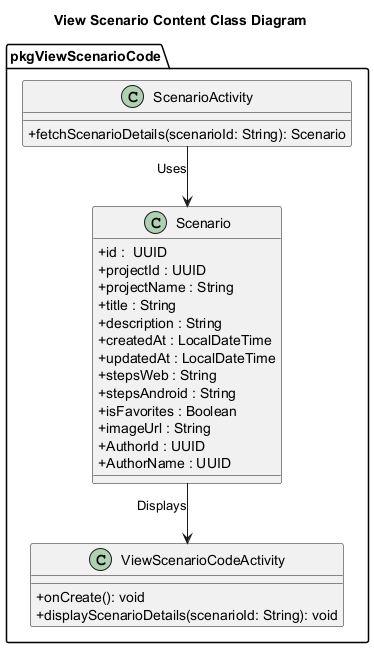

The diagram above was rendered by PlantUML. Its source (embedded in the PNG):
@startuml ViewScenarioContentClassDiagram

title View Scenario Content Class Diagram
skinparam classAttributeIconSize 0
skinparam classAttributeIconSize 0
skinparam linetype ortho
package "pkgViewScenarioCode" {

    !includesub ../../MobileModelClassDiagram.plantuml!Scenario

    ' UI Layer
    class ViewScenarioCodeActivity {
        + onCreate(): void
        + displayScenarioDetails(scenarioId: String): void
    }

    ' API Layer
    class ScenarioActivity {
        + fetchScenarioDetails(scenarioId: String): Scenario
    }
}

' Relationships
ScenarioActivity --> Scenario : "Uses"
Scenario --> ViewScenarioCodeActivity : "Displays"
@enduml